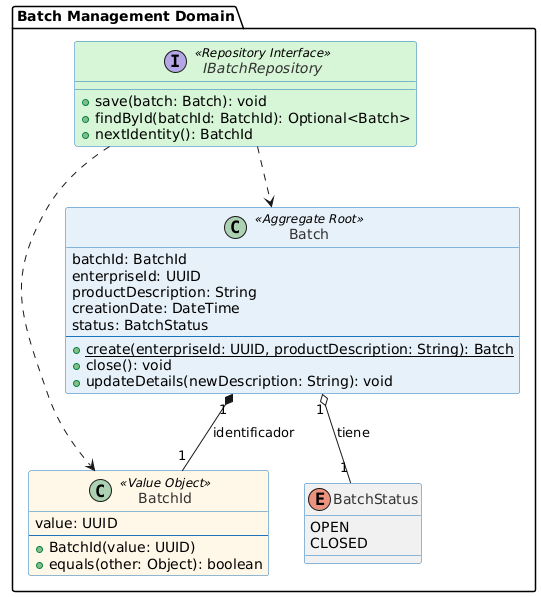

The diagram above was rendered by PlantUML. Its source (embedded in the PNG):
@startuml
' Versión final que usa el comando 'package' para máxima compatibilidad.

skinparam linetype ortho ' Ayuda al parser a reconocer el diagrama de clases

skinparam class {
BorderColor #1C75BC
BackgroundColor<<Aggregate Root>> #E6F0F8
BackgroundColor<<Value Object>> #FFF7E6
BackgroundColor<<Repository Interface>> #D6F5D6
FontColor #333333
}

skinparam enum {
BackgroundColor #E0E0E0
BorderColor #666666
}

' =====================================================================
' Contenedor del Bounded Context: Batch Management
' Usamos 'package' que es más estable que 'box'
package "Batch Management Domain" {

' 5.1.1. Domain Layer

' Enum
enum BatchStatus {
    OPEN
    CLOSED
}

' Value Object
class BatchId <<Value Object>> {
    value: UUID
    --
    + BatchId(value: UUID)
    + equals(other: Object): boolean
}

' Aggregate Root
class Batch <<Aggregate Root>> {
    batchId: BatchId
    enterpriseId: UUID
    productDescription: String
    creationDate: DateTime
    status: BatchStatus
    --
    + {static} create(enterpriseId: UUID, productDescription: String): Batch
    + close(): void
    + updateDetails(newDescription: String): void
}

' Repository Interface
interface IBatchRepository <<Repository Interface>> {
    + save(batch: Batch): void
    + findById(batchId: BatchId): Optional<Batch>
    + nextIdentity(): BatchId
}

' Relaciones de Dominio
Batch "1" *-- "1" BatchId : identificador
Batch "1" o-- "1" BatchStatus : tiene
IBatchRepository ..> Batch
IBatchRepository ..> BatchId

}
@enduml